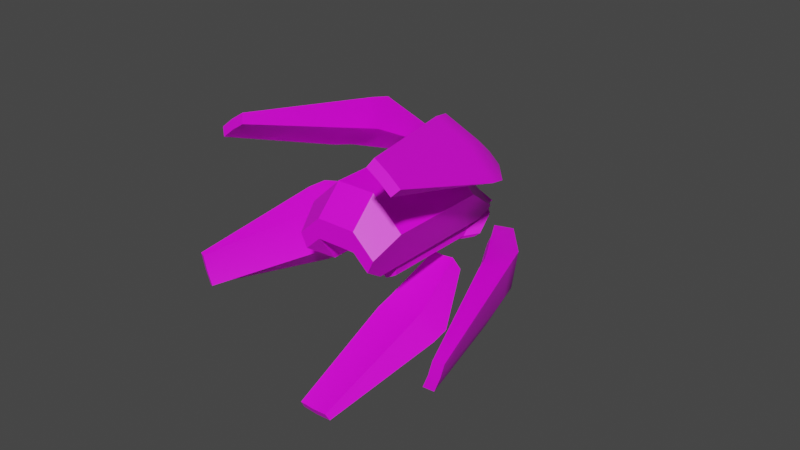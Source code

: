 # Source: enemy2.blend  (saved by Blender 3.3.6; exported with 4.5.12 LTS)
import bpy
from mathutils import Matrix  # noqa: F401  (used for matrix-valued properties, if any)

bpy.ops.wm.read_factory_settings(use_empty=True)
scene = bpy.context.scene
scene.name = 'Scene'

# ---- collections
col_collection = bpy.data.collections.new('Collection'); scene.collection.children.link(col_collection)

# ---- images (referenced by path relative to the original .blend; pixels are not part of the script)
import os
ASSET_DIR = os.environ.get("B2B_ASSET_DIR", "")  # directory of the original .blend (textures are referenced by path, not embedded)
HERE = os.path.dirname(os.path.abspath(__file__))  # packed textures are extracted next to this script under _unpacked/

def load_image(name, relpath, width, height, colorspace="sRGB"):
    """Load a texture the original file referenced (path relative to the .blend, or extracted next to this script)."""
    p = next((c for c in (os.path.join(HERE, relpath), os.path.join(ASSET_DIR, relpath)) if relpath and os.path.exists(c)), "")
    if p:
        img = bpy.data.images.load(p, check_existing=True)
        img.name = name
    else:  # same state as the original file: an image datablock whose file is absent (Cycles renders it pink)
        img = bpy.data.images.new(name, width, height)
        img.source = "FILE"
        img.filepath = "//" + (relpath or name)
    img.colorspace_settings.name = colorspace
    return img
img_untitled = load_image('Untitled', 'enemy2tex.png', 1024, 1024, 'sRGB')
img_mainbody = load_image('Mainbody', 'Mainbody.png', 1024, 1024, 'sRGB')
img_innerbody = load_image('innerbody', '', 512, 512, 'sRGB')

# ---- materials (node trees are filled in below, after node groups)
mat_material_001 = bpy.data.materials.new('Material.001')
mat_material_002 = bpy.data.materials.new('Material.002')
mat_material_003 = bpy.data.materials.new('Material.003')

# ---- node groups
ng_auto_smooth = bpy.data.node_groups.new('Auto Smooth', 'GeometryNodeTree')
_s = ng_auto_smooth.interface.new_socket(name='Geometry', in_out='OUTPUT', socket_type='NodeSocketGeometry')
_s = ng_auto_smooth.interface.new_socket(name='Geometry', in_out='INPUT', socket_type='NodeSocketGeometry')
_s = ng_auto_smooth.interface.new_socket(name='Angle', in_out='INPUT', socket_type='NodeSocketFloat')
_s.subtype = 'ANGLE'
_s.min_value = 0.0
_s.max_value = 3.142
ng_auto_smooth.is_modifier = True
_N = ng_auto_smooth.nodes; _L = ng_auto_smooth.links
n0 = _N.new('NodeGroupOutput'); n0.name = 'Group Output'; n0.location = (480, -100)
n1 = _N.new('NodeGroupInput'); n1.name = 'Group Input'; n1.location = (-420, -300)
n2 = _N.new('NodeGroupInput'); n2.name = 'Group Input.001'; n2.location = (-60, -100)
n3 = _N.new('GeometryNodeSetShadeSmooth'); n3.name = 'Set Shade Smooth'; n3.location = (120, -100)
n3.domain = 'EDGE'
n4 = _N.new('GeometryNodeSetShadeSmooth'); n4.name = 'Set Shade Smooth.001'; n4.location = (300, -100)
n5 = _N.new('GeometryNodeInputMeshEdgeAngle'); n5.name = 'Edge Angle'; n5.location = (-420, -220)
n6 = _N.new('GeometryNodeInputEdgeSmooth'); n6.name = 'Is Edge Smooth'; n6.location = (-60, -160)
n7 = _N.new('GeometryNodeInputShadeSmooth'); n7.name = 'Is Face Smooth'; n7.location = (-240, -340)
n8 = _N.new('FunctionNodeBooleanMath'); n8.name = 'Boolean Math'; n8.location = (-60, -220)
n9 = _N.new('FunctionNodeCompare'); n9.name = 'Compare'; n9.location = (-240, -180)
n9.operation = 'LESS_EQUAL'
_L.new(n5.outputs[0], n9.inputs[0])
_L.new(n4.outputs[0], n0.inputs[0])
_L.new(n1.outputs[1], n9.inputs[1])
_L.new(n9.outputs[0], n8.inputs[0])
_L.new(n7.outputs[0], n8.inputs[1])
_L.new(n2.outputs[0], n3.inputs[0])
_L.new(n6.outputs[0], n3.inputs[1])
_L.new(n3.outputs[0], n4.inputs[0])
_L.new(n8.outputs[0], n3.inputs[2])
n0.is_active_output = True

# ---- material node trees
mat_material_001.use_nodes = True; mat_material_001.node_tree.nodes.clear()
_N = mat_material_001.node_tree.nodes; _L = mat_material_001.node_tree.links
n0 = _N.new('ShaderNodeBsdfPrincipled'); n0.name = 'Principled BSDF'; n0.location = (10, 300)
n0.distribution = 'GGX'
n0.subsurface_method = 'RANDOM_WALK_SKIN'
n0.inputs[3].default_value = 1.45
n0.inputs[27].default_value = (0.0, 0.0, 0.0, 1.0)
n0.inputs[28].default_value = 1.0
n1 = _N.new('ShaderNodeOutputMaterial'); n1.name = 'Material Output'; n1.location = (300, 300)
n2 = _N.new('ShaderNodeTexImage'); n2.name = 'Image Texture'; n2.location = (-299, 204)
n2.image = img_untitled
_L.new(n0.outputs[0], n1.inputs[0])
_L.new(n2.outputs[0], n0.inputs[0])
n1.is_active_output = True
mat_material_002.use_nodes = True; mat_material_002.node_tree.nodes.clear()
_N = mat_material_002.node_tree.nodes; _L = mat_material_002.node_tree.links
n0 = _N.new('ShaderNodeOutputMaterial'); n0.name = 'Material Output'; n0.location = (300, 300)
n1 = _N.new('ShaderNodeBsdfPrincipled'); n1.name = 'Principled BSDF'; n1.location = (10, 300)
n1.distribution = 'GGX'
n1.subsurface_method = 'RANDOM_WALK_SKIN'
n1.inputs[3].default_value = 1.45
n1.inputs[27].default_value = (0.0, 0.0, 0.0, 1.0)
n1.inputs[28].default_value = 1.0
n2 = _N.new('ShaderNodeTexImage'); n2.name = 'Image Texture'; n2.location = (-331, 223)
n2.image = img_mainbody
_L.new(n2.outputs[0], n1.inputs[0])
_L.new(n1.outputs[0], n0.inputs[0])
n0.is_active_output = True
mat_material_003.use_nodes = True; mat_material_003.node_tree.nodes.clear()
_N = mat_material_003.node_tree.nodes; _L = mat_material_003.node_tree.links
n0 = _N.new('ShaderNodeBsdfPrincipled'); n0.name = 'Principled BSDF'; n0.location = (10, 300)
n0.distribution = 'GGX'
n0.subsurface_method = 'RANDOM_WALK_SKIN'
n0.inputs[3].default_value = 1.45
n0.inputs[27].default_value = (0.0, 0.0, 0.0, 1.0)
n0.inputs[28].default_value = 1.0
n1 = _N.new('ShaderNodeOutputMaterial'); n1.name = 'Material Output'; n1.location = (300, 300)
n2 = _N.new('ShaderNodeTexImage'); n2.name = 'Image Texture'; n2.location = (-303, 202)
n2.image = img_innerbody
_L.new(n0.outputs[0], n1.inputs[0])
_L.new(n2.outputs[0], n0.inputs[0])
n1.is_active_output = True

# ---- world
world_world = bpy.data.worlds.new('World'); scene.world = world_world
world_world.use_nodes = True; world_world.node_tree.nodes.clear()
_N = world_world.node_tree.nodes; _L = world_world.node_tree.links
n0 = _N.new('ShaderNodeOutputWorld'); n0.name = 'World Output'; n0.location = (300, 300)
n1 = _N.new('ShaderNodeBackground'); n1.name = 'Background'; n1.location = (10, 300)
n1.inputs[0].default_value = (0.05088, 0.05088, 0.05088, 1.0)
_L.new(n1.outputs[0], n0.inputs[0])
n0.is_active_output = True
world_world.color = (0.05088, 0.05088, 0.05088)
world_world.use_sun_shadow = False
world_world.sun_shadow_jitter_overblur = 0.0

# ---- meshes
me_plane = bpy.data.meshes.new('Plane')
me_plane.from_pydata([(0.1095, 1.197, -0.4316), (0.2, -0.6842, 0.263), (0.34, -0.1702, -0.1327), (0.1095, 1.243, -0.3466), (0.2, -0.5995, 0.4181), (0.2295, -0.04713, 0.1202), (0.3219, 0.00339, -0.1757), (0.2257, 0.1215, 0.06464), (0.0, 1.197, -0.4316), (0.0, -0.6842, 0.263), (0.0, -0.1702, -0.1327), (0.0, 1.243, -0.3466), (0.0, -0.5995, 0.4181), (0.0, -0.04713, 0.1202), (0.0, 0.1215, 0.06464), (0.0, 0.00339, -0.1757)], [], [(10, 2, 1, 9), (15, 6, 2, 10), (13, 12, 4, 5), (14, 13, 5, 7), (2, 5, 4, 1), (6, 7, 5, 2), (8, 11, 3, 0), (0, 3, 7, 6), (11, 14, 7, 3), (8, 0, 6, 15), (1, 4, 12, 9)])
me_plane.polygons.foreach_set('use_smooth', [True] * 11)
_uv = me_plane.uv_layers.new(name='UVMap')
_uv.uv.foreach_set('vector', [0.6418, 0.7271, 0.6418, 0.57, 0.9416, 0.6347, 0.9416, 0.7271, 0.5592, 0.7271, 0.5592, 0.5783, 0.6418, 0.57, 0.6418, 0.7271, 0.339, 0.2843, 0.08841, 0.2935, 0.07758, 0.2356, 0.3343, 0.1553, 0.4317, 0.2808, 0.339, 0.2843, 0.3343, 0.1553, 0.4267, 0.1524, 0.307, 0.0001298, 0.3343, 0.1553, 0.07758, 0.2356, 0.0001298, 0.1796, 0.4046, 0.00659, 0.4267, 0.1524, 0.3343, 0.1553, 0.307, 0.0001298, 0.9999, 0.2601, 0.9134, 0.2653, 0.9032, 0.2074, 0.9999, 0.1307, 0.9999, 0.1307, 0.9032, 0.2074, 0.4267, 0.1524, 0.4046, 0.00659, 0.9134, 0.2653, 0.4317, 0.2808, 0.4267, 0.1524, 0.9032, 0.2074, 0.0001298, 0.7271, 0.0001298, 0.6347, 0.5592, 0.5783, 0.5592, 0.7271, 0.0001298, 0.1796, 0.07758, 0.2356, 0.08841, 0.2935, 0.004362, 0.2988])
me_plane.materials.append(mat_material_001)
me_plane.use_paint_bone_selection = False
me_plane.use_paint_mask = True
me_plane.update()
me_cube_001 = bpy.data.meshes.new('Cube.001')
me_cube_001.from_pydata([(-0.2627, -0.6292, -0.1819), (-0.3477, -0.8877, -0.006132), (-0.4111, -0.8877, 0.1248), (-0.4961, -0.6292, 0.3006), (-0.4961, 0.3706, 0.3006), (-0.326, 0.8877, -0.05088), (-0.2996, 0.8877, -0.1055), (-0.2627, 0.7754, -0.1819), (-0.1946, -0.6292, 0.01614), (-0.1946, -0.8877, 0.136), (-0.1946, -0.6292, 0.5872), (-0.1946, -0.8877, 0.3287), (-0.1946, 0.3706, 0.5872), (-0.1946, 0.8877, 0.07017), (-0.1946, 0.7754, 0.01614), (-0.1946, 0.8877, -0.01018), (0.0, -0.6292, 0.01614), (0.0, -0.8877, 0.136), (0.0, -0.6292, 0.5872), (0.0, -0.8877, 0.3287), (0.0, 0.3706, 0.5872), (0.0, 0.8877, 0.07017), (0.0, 0.7754, 0.01614), (0.0, 0.8877, -0.01018), (0.0, 1.107, -0.1228), (-0.1946, 1.107, -0.1228), (-0.148, 1.048, -0.1778), (0.0, 1.048, -0.1778), (0.0, 1.144, -0.1621), (-0.148, 1.144, -0.1621), (-0.148, 1.085, -0.2171), (0.0, 1.085, -0.2171), (-0.1191, 1.026, -0.1988), (0.0, 0.993, -0.2296), (-0.1191, 1.063, -0.238), (0.0, 1.03, -0.2688), (-0.07338, 1.029, -0.2693), (-0.05068, 1.085, -0.2171), (-0.07338, 0.9925, -0.23), (0.0, 0.9195, -0.2986), (0.0, 0.9564, -0.3379), (-0.0728, 0.9337, -0.2853), (-0.04734, 0.9191, -0.299), (-0.04734, 0.956, -0.3383), (-0.0728, 0.9706, -0.3245)], [], [(9, 11, 2, 1), (12, 4, 3, 10), (10, 3, 2, 11), (0, 1, 2, 3, 4, 5, 6, 7), (14, 7, 6, 15), (7, 14, 8, 0), (22, 14, 15, 23), (6, 5, 13, 15), (4, 12, 13, 5), (18, 10, 11, 19), (0, 8, 9, 1), (20, 12, 10, 18), (17, 19, 11, 9), (8, 16, 17, 9), (12, 20, 21, 13), (15, 13, 25, 26), (14, 22, 16, 8), (27, 38, 33), (23, 15, 26, 27), (13, 21, 24, 25), (30, 29, 28, 31, 37), (25, 24, 28, 29), (26, 25, 29, 30), (26, 30, 34, 32), (30, 37, 36, 34), (36, 38, 32, 34), (38, 27, 26, 32), (36, 37, 31, 35), (38, 36, 44, 41), (39, 42, 43, 40), (36, 35, 40, 43, 44), (41, 44, 43, 42), (33, 38, 41, 42, 39)])
_uv = me_cube_001.uv_layers.new(name='UVMap')
_uv.uv.foreach_set('vector', [0.0963, 0.2408, 0.1298, 0.1695, 0.162, 0.2527, 0.1502, 0.2798, 0.6521, 0.2605, 0.5043, 0.3814, 0.2341, 0.2384, 0.2562, 0.09881, 0.2562, 0.09881, 0.2341, 0.2384, 0.162, 0.2527, 0.1298, 0.1695, 0.175, 0.3458, 0.1502, 0.2798, 0.162, 0.2527, 0.2341, 0.2384, 0.5043, 0.3814, 0.5101, 0.5946, 0.495, 0.6046, 0.4581, 0.5893, 0.4551, 0.6884, 0.4581, 0.5893, 0.495, 0.6046, 0.5476, 0.6786, 0.4581, 0.5893, 0.4551, 0.6884, 0.1002, 0.3616, 0.175, 0.3458, 0.4131, 0.7593, 0.4551, 0.6884, 0.5476, 0.6786, 0.4598, 0.7917, 0.495, 0.6046, 0.5101, 0.5946, 0.5975, 0.6398, 0.5476, 0.6786, 0.5043, 0.3814, 0.6521, 0.2605, 0.5975, 0.6398, 0.5101, 0.5946, 0.2464, 0.0, 0.2562, 0.09881, 0.1298, 0.1695, 0.04402, 0.09832, 0.175, 0.3458, 0.1002, 0.3616, 0.0963, 0.2408, 0.1502, 0.2798, 0.6862, 0.1749, 0.6521, 0.2605, 0.2562, 0.09881, 0.2464, 0.0, 0.0, 0.2187, 0.04402, 0.09832, 0.1298, 0.1695, 0.0963, 0.2408, 0.1002, 0.3616, 0.01338, 0.386, 0.0, 0.2187, 0.0963, 0.2408, 0.9127, 0.9052, 0.7656, 0.9052, 0.7656, 0.3523, 0.9127, 0.3523, 0.5476, 0.6786, 0.5975, 0.6398, 0.6476, 0.8512, 0.6007, 0.875, 0.4551, 0.6884, 0.4131, 0.7593, 0.01338, 0.386, 0.1002, 0.3616, 0.5152, 0.8999, 0.5629, 0.9311, 0.5226, 0.9357, 0.4598, 0.7917, 0.5476, 0.6786, 0.6007, 0.875, 0.5152, 0.8999, 0.9127, 0.3523, 0.7656, 0.3523, 0.7656, 0.1317, 0.9127, 0.1317, 0.621, 0.8992, 0.6557, 0.8831, 0.6862, 0.9547, 0.6465, 0.9711, 0.6363, 0.9456, 0.9127, 0.1317, 0.7656, 0.1317, 0.7656, 0.091, 0.8775, 0.091, 0.6007, 0.875, 0.6476, 0.8512, 0.6557, 0.8831, 0.621, 0.8992, 0.6007, 0.875, 0.621, 0.8992, 0.6096, 0.9164, 0.5848, 0.8995, 0.621, 0.8992, 0.6363, 0.9456, 0.5912, 0.9466, 0.6096, 0.9164, 0.5912, 0.9466, 0.5629, 0.9311, 0.5848, 0.8995, 0.6096, 0.9164, 0.5629, 0.9311, 0.5152, 0.8999, 0.6007, 0.875, 0.5848, 0.8995, 0.5912, 0.9466, 0.6363, 0.9456, 0.6465, 0.9711, 0.6075, 0.9867, 0.5629, 0.9311, 0.5912, 0.9466, 0.5663, 0.9705, 0.5543, 0.9631, 0.5328, 0.9826, 0.548, 0.9711, 0.5617, 0.9793, 0.556, 1.0, 0.5912, 0.9466, 0.6075, 0.9867, 0.556, 1.0, 0.5617, 0.9793, 0.5663, 0.9705, 0.5543, 0.9631, 0.5663, 0.9705, 0.5617, 0.9793, 0.548, 0.9711, 0.5226, 0.9357, 0.5629, 0.9311, 0.5543, 0.9631, 0.548, 0.9711, 0.5328, 0.9826])
me_cube_001.materials.append(mat_material_002)
me_cube_001.use_paint_bone_selection = False
me_cube_001.use_paint_mask = True
me_cube_001.update()
me_cube_002 = bpy.data.meshes.new('Cube.002')
me_cube_002.from_pydata([(-0.09109, -0.3449, -0.006622), (-0.2201, -0.3449, -0.1565), (-0.14, 0.8931, -0.1307), (-0.1763, 0.865, -0.1588), (-0.2626, 0.9758, -0.1921), (-0.226, 1.004, -0.1641), (-0.1971, -0.3449, -0.3181), (-0.08806, -0.3449, -0.3827), (-0.1763, 0.6784, -0.3454), (-0.137, 0.6437, -0.38), (-0.2231, 0.7891, -0.3788), (-0.2626, 0.8237, -0.3442), (0.0, 0.6437, -0.3302), (0.0, -0.3449, -0.3328), (0.0, 0.7891, -0.3788), (0.0, 1.004, -0.1641), (0.0, 0.8931, -0.1307), (0.0, -0.3449, -0.006622)], [], [(12, 9, 10, 14), (10, 11, 4, 5, 15, 14), (2, 16, 15, 5), (8, 3, 4, 11), (0, 2, 3, 1), (4, 3, 2, 5), (6, 1, 3, 8), (9, 7, 6, 8), (10, 9, 8, 11), (9, 12, 13, 7), (13, 17, 0, 1, 6, 7), (17, 16, 2, 0)])
_uv = me_cube_002.uv_layers.new(name='UVMap')
_uv.uv.foreach_set('vector', [0.02713, 0.6823, 0.1363, 0.7158, 0.1483, 0.845, 0.0, 0.7874, 0.9175, 0.2071, 0.994, 0.3018, 0.994, 0.7182, 0.9232, 0.795, 0.4856, 0.795, 0.4856, 0.2071, 0.3598, 0.9107, 0.4676, 0.9069, 0.4706, 0.9918, 0.3061, 1.0, 0.1704, 0.7512, 0.3236, 0.8924, 0.2722, 0.9854, 0.1755, 0.8781, 0.4118, 0.1108, 0.3598, 0.9107, 0.3236, 0.8924, 0.3181, 0.1511, 0.2722, 0.9854, 0.3236, 0.8924, 0.3598, 0.9107, 0.3061, 1.0, 0.2511, 0.1534, 0.3181, 0.1511, 0.3236, 0.8924, 0.1704, 0.7512, 0.1363, 0.7158, 0.1912, 0.1259, 0.2511, 0.1534, 0.1704, 0.7512, 0.1483, 0.845, 0.1363, 0.7158, 0.1704, 0.7512, 0.1755, 0.8781, 0.1363, 0.7158, 0.02713, 0.6823, 0.1558, 0.0, 0.1912, 0.1259, 0.1558, 0.0, 0.4706, 0.05226, 0.4118, 0.1108, 0.3181, 0.1511, 0.2511, 0.1534, 0.1912, 0.1259, 0.4706, 0.05226, 0.4676, 0.9069, 0.3598, 0.9107, 0.4118, 0.1108])
me_cube_002.materials.append(mat_material_003)
me_cube_002.use_paint_bone_selection = False
me_cube_002.use_paint_mask = True
me_cube_002.update()

# ---- curves / text
cu_beziercircle = bpy.data.curves.new('BezierCircle', 'CURVE')
cu_beziercircle.dimensions = '3D'
_sp = cu_beziercircle.splines.new('BEZIER'); _sp.bezier_points.add(3)
_sp.bezier_points.foreach_set('co', [-1.0, 0.0, 0.0, 0.0, 0.0, 1.0, 1.0, 0.0, 0.0, 0.0, 0.0, -1.0])
_sp.bezier_points.foreach_set('handle_left', [-1.0, 0.0, -0.5521, -0.5521, 0.0, 1.0, 1.0, 0.0, 0.5521, 0.5521, 0.0, -1.0])
_sp.bezier_points.foreach_set('handle_right', [-1.0, 0.0, 0.5521, 0.5521, 0.0, 1.0, 1.0, 0.0, -0.5521, -0.5521, 0.0, -1.0])
for _p, _l, _r in zip(_sp.bezier_points, ['AUTO', 'AUTO', 'AUTO', 'AUTO'], ['AUTO', 'AUTO', 'AUTO', 'AUTO']): _p.handle_left_type = _l; _p.handle_right_type = _r
_sp.order_u = 0
_sp.order_v = 0
_sp.use_cyclic_u = True
cu_beziercircle.use_path = True
cu_beziercircle.fill_mode = 'FULL'

# ---- objects
ob_plane = bpy.data.objects.new('Plane', me_plane)
ob_beziercircle = bpy.data.objects.new('BezierCircle', cu_beziercircle)
ob_cube = bpy.data.objects.new('Cube', me_cube_001)
ob_cube_001 = bpy.data.objects.new('Cube.001', me_cube_002)

# ---- transforms, parenting, visibility, modifiers, constraints
ob_plane.location = (0.0, 0.0, 0.0)
_m = ob_plane.modifiers.new('Mirror', 'MIRROR')
_m.use_clip = True
_m = ob_plane.modifiers.new('Array', 'ARRAY')
_m.count = 5
_m.relative_offset_displace = (1.847, 0.0, 0.0)
_m.use_object_offset = True
_m.offset_object = ob_beziercircle
_m = ob_plane.modifiers.new('Curve', 'CURVE')
_m.object = ob_beziercircle
_m = ob_plane.modifiers.new('Auto Smooth', 'NODES')
_m.node_group = ng_auto_smooth
_gi = [s.identifier for s in ng_auto_smooth.interface.items_tree if s.item_type == 'SOCKET' and s.in_out == 'INPUT']
_m[_gi[1]] = 0.5236  # Angle
ob_beziercircle.location = (0.0, 0.0, 0.0)
ob_cube.location = (0.0, 0.0, 0.0)
_m = ob_cube.modifiers.new('Mirror', 'MIRROR')
_m.use_clip = True
ob_cube_001.location = (0.0, 0.0, 0.0)
_vg = ob_cube_001.vertex_groups.new(name='Group')
_m = ob_cube_001.modifiers.new('Mirror', 'MIRROR')
_m.use_clip = True

# ---- collection membership
col_collection.objects.link(ob_plane)
col_collection.objects.link(ob_beziercircle)
col_collection.objects.link(ob_cube)
col_collection.objects.link(ob_cube_001)

# ---- scene / render settings (as saved in the file)
scene.frame_start = 1; scene.frame_end = 250; scene.frame_set(0)
scene.render.engine = 'CYCLES'
scene.cycles.sampling_pattern = 'TABULATED_SOBOL'
scene.cycles.use_light_tree = False
scene.view_settings.view_transform = 'Filmic'
bpy.context.view_layer.update()

# ---- added for rendering (the .blend has no active camera and no usable light): camera, sun
cam_auto = bpy.data.cameras.new('AutoCamera')
cam_auto.lens = 50.0
cam_auto.sensor_width = 36.0
cam_auto.clip_end = 1000.0
ob_auto_camera = bpy.data.objects.new('AutoCamera', cam_auto)
scene.collection.objects.link(ob_auto_camera)
ob_auto_camera.location = (5.68074, -6.86688, 4.54459)
ob_auto_camera.rotation_euler = (1.09748, -7.21219e-08, 0.694738)
scene.camera = ob_auto_camera
light_auto_sun = bpy.data.lights.new('AutoSun', 'SUN')
light_auto_sun.energy = 3.0
light_auto_sun.angle = 0.0523599
ob_auto_sun = bpy.data.objects.new('AutoSun', light_auto_sun)
scene.collection.objects.link(ob_auto_sun)
ob_auto_sun.rotation_euler = (0.872665, 0.174533, 0.523599)
bpy.context.view_layer.update()
